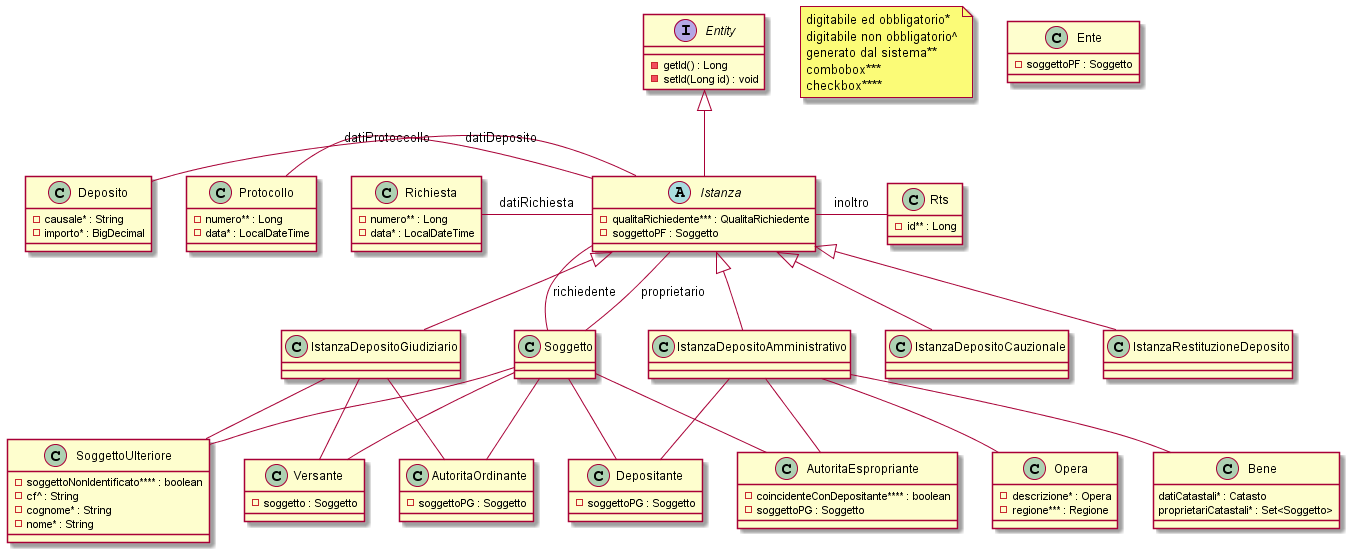

The diagram above was rendered by PlantUML. Its source (embedded in the PNG):
@startuml

'########## Legenda ########## 

	note as legenda
		digitabile ed obbligatorio*
		digitabile non obbligatorio^
		generato dal sistema**
		combobox***
		checkbox****
	end note

'########## Classi ########## 

	'########## Istanza ########## 

		Interface Entity {
			- getId() : Long
			- setId(Long id) : void
		}
		Abstract Class Istanza {
			- qualitaRichiedente*** : QualitaRichiedente
			- soggettoPF : Soggetto
		}
		Class IstanzaDepositoCauzionale {}
		Class IstanzaDepositoGiudiziario{}
		Class IstanzaDepositoAmministrativo {}
		Class IstanzaRestituzioneDeposito {}

	'########## Altre ########## 

		Class Richiesta {
			- numero** : Long 
			- data* : LocalDateTime 
		}
		Class Protocollo {
			- numero** : Long
			- data* : LocalDateTime 
		}
		Class Rts {
			- id** : Long
		}
		Class Ente {
			- soggettoPF : Soggetto
		}
		Class Deposito {
			- causale* : String
			- importo* : BigDecimal
		}
		Class Soggetto {}

		Class Versante {
			- soggetto : Soggetto
		}

		Class AutoritaOrdinante {
			- soggettoPG : Soggetto
		}

		Class SoggettoUlteriore {
			- soggettoNonIdentificato**** : boolean
			- cf^ : String
			- cognome* : String
			- nome* : String
		}

		Class Depositante {
			- soggettoPG : Soggetto
		}

		Class AutoritaEspropriante {
			- coincidenteConDepositante**** : boolean
			- soggettoPG : Soggetto
		}

		Class Opera {
			- descrizione* : Opera
			- regione*** : Regione
		}

		Class Bene {
			datiCatastali* : Catasto
			proprietariCatastali* : Set<Soggetto>
		}

'########## Relazioni ########## 

	'########## Istanza ##########

		Istanza -left- Richiesta : datiRichiesta
		Istanza -left- Protocollo : datiProtoccollo
		Istanza -left- Deposito : datiDeposito
		
		Istanza -right- Soggetto : richiedente
		Istanza -right- Soggetto : proprietario
		Istanza -right- Rts : inoltro

		'########## IS-A ########## 

		Istanza -up-|> Entity
		Istanza <|-down- IstanzaDepositoAmministrativo
		Istanza <|-down- IstanzaDepositoCauzionale
		Istanza <|-down- IstanzaDepositoGiudiziario
		Istanza <|-down- IstanzaRestituzioneDeposito

	'########## Istanza Deposito Giudiziario ########## 

		IstanzaDepositoGiudiziario -- Versante
		IstanzaDepositoGiudiziario -- AutoritaOrdinante
		IstanzaDepositoGiudiziario -- SoggettoUlteriore

		'########## IS-A ########## 

		Soggetto -- Versante
		Soggetto -- AutoritaOrdinante
		Soggetto -- SoggettoUlteriore

	'########## Istanza Deposito Amministrativo ########## 

		IstanzaDepositoAmministrativo -- Depositante
		IstanzaDepositoAmministrativo -- AutoritaEspropriante
		IstanzaDepositoAmministrativo -- Opera
		IstanzaDepositoAmministrativo -- Bene

		'########## IS-A ########## 

		Soggetto -- Depositante
		Soggetto -- AutoritaEspropriante

@enduml